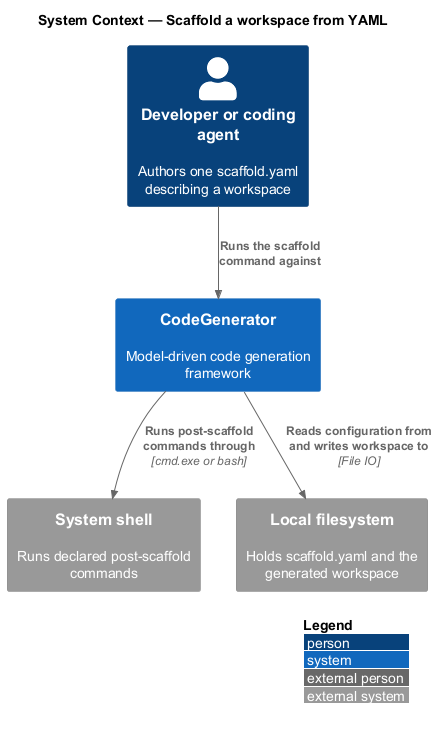

The diagram above was rendered by PlantUML. Its source (embedded in the PNG):
@startuml
!include <C4/C4_Context>
LAYOUT_WITH_LEGEND()
title System Context — Scaffold a workspace from YAML

Person(dev, "Developer or coding agent", "Authors one scaffold.yaml describing a workspace")
System(codegen, "CodeGenerator", "Model-driven code generation framework")
System_Ext(shell, "System shell", "Runs declared post-scaffold commands")
System_Ext(fs, "Local filesystem", "Holds scaffold.yaml and the generated workspace")

Rel(dev, codegen, "Runs the scaffold command against")
Rel(codegen, fs, "Reads configuration from and writes workspace to", "File IO")
Rel(codegen, shell, "Runs post-scaffold commands through", "cmd.exe or bash")
@enduml